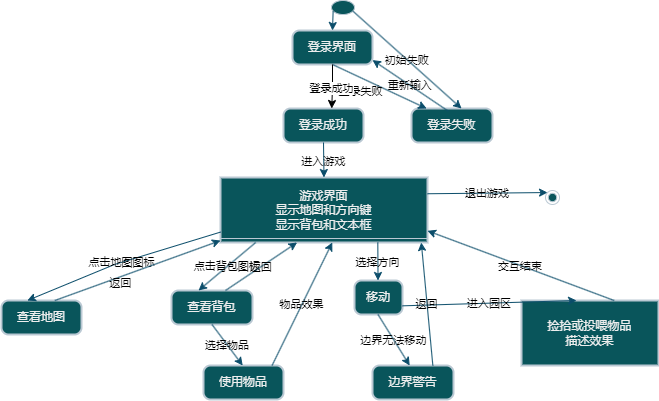

The diagram above was exported from draw.io. Its source (the exported page's mxGraphModel, read from the mxfile embedded in the PNG):
<mxGraphModel dx="223" dy="-1808" grid="1" gridSize="10" guides="1" tooltips="1" connect="1" arrows="1" fold="1" page="1" pageScale="1" pageWidth="827" pageHeight="1169" math="0" shadow="0">
  <root>
    <mxCell id="WIyWlLk6GJQsqaUBKTNV-0" />
    <mxCell id="WIyWlLk6GJQsqaUBKTNV-1" parent="WIyWlLk6GJQsqaUBKTNV-0" />
    <mxCell id="EN4u-1eWpw-JxCBXTlGH-0" value="" style="ellipse;fillColor=#09555B;labelBackgroundColor=none;strokeColor=#BAC8D3;fontColor=#EEEEEE;" parent="WIyWlLk6GJQsqaUBKTNV-1" vertex="1">
      <mxGeometry x="1200" y="2980" width="23" height="14" as="geometry" />
    </mxCell>
    <mxCell id="EN4u-1eWpw-JxCBXTlGH-1" value="登录界面" style="rounded=1;absoluteArcSize=1;arcSize=14;whiteSpace=wrap;strokeWidth=2;labelBackgroundColor=none;fillColor=#09555B;strokeColor=#BAC8D3;fontColor=#EEEEEE;" parent="WIyWlLk6GJQsqaUBKTNV-1" vertex="1">
      <mxGeometry x="1161" y="3010" width="80" height="34" as="geometry" />
    </mxCell>
    <mxCell id="EN4u-1eWpw-JxCBXTlGH-2" value="登录成功" style="rounded=1;absoluteArcSize=1;arcSize=14;whiteSpace=wrap;strokeWidth=2;labelBackgroundColor=none;fillColor=#09555B;strokeColor=#BAC8D3;fontColor=#EEEEEE;" parent="WIyWlLk6GJQsqaUBKTNV-1" vertex="1">
      <mxGeometry x="1152" y="3088" width="80" height="34" as="geometry" />
    </mxCell>
    <mxCell id="EN4u-1eWpw-JxCBXTlGH-3" value="登录失败" style="rounded=1;absoluteArcSize=1;arcSize=14;whiteSpace=wrap;strokeWidth=2;labelBackgroundColor=none;fillColor=#09555B;strokeColor=#BAC8D3;fontColor=#EEEEEE;" parent="WIyWlLk6GJQsqaUBKTNV-1" vertex="1">
      <mxGeometry x="1280" y="3088" width="81" height="34" as="geometry" />
    </mxCell>
    <mxCell id="EN4u-1eWpw-JxCBXTlGH-4" value="游戏界面&#10;显示地图和方向键&#10;显示背包和文本框" style="whiteSpace=wrap;strokeWidth=2;labelBackgroundColor=none;fillColor=#09555B;strokeColor=#BAC8D3;fontColor=#EEEEEE;" parent="WIyWlLk6GJQsqaUBKTNV-1" vertex="1">
      <mxGeometry x="1089" y="3157" width="207" height="65" as="geometry" />
    </mxCell>
    <mxCell id="EN4u-1eWpw-JxCBXTlGH-5" value="查看地图" style="rounded=1;absoluteArcSize=1;arcSize=14;whiteSpace=wrap;strokeWidth=2;labelBackgroundColor=none;fillColor=#09555B;strokeColor=#BAC8D3;fontColor=#EEEEEE;" parent="WIyWlLk6GJQsqaUBKTNV-1" vertex="1">
      <mxGeometry x="870" y="3280" width="80" height="34" as="geometry" />
    </mxCell>
    <mxCell id="EN4u-1eWpw-JxCBXTlGH-6" value="查看背包" style="rounded=1;absoluteArcSize=1;arcSize=14;whiteSpace=wrap;strokeWidth=2;labelBackgroundColor=none;fillColor=#09555B;strokeColor=#BAC8D3;fontColor=#EEEEEE;" parent="WIyWlLk6GJQsqaUBKTNV-1" vertex="1">
      <mxGeometry x="1040" y="3270" width="81" height="34" as="geometry" />
    </mxCell>
    <mxCell id="EN4u-1eWpw-JxCBXTlGH-7" value="使用物品" style="rounded=1;absoluteArcSize=1;arcSize=14;whiteSpace=wrap;strokeWidth=2;labelBackgroundColor=none;fillColor=#09555B;strokeColor=#BAC8D3;fontColor=#EEEEEE;" parent="WIyWlLk6GJQsqaUBKTNV-1" vertex="1">
      <mxGeometry x="1072" y="3345" width="80" height="34" as="geometry" />
    </mxCell>
    <mxCell id="EN4u-1eWpw-JxCBXTlGH-8" value="移动" style="rounded=1;absoluteArcSize=1;arcSize=14;whiteSpace=wrap;strokeWidth=2;labelBackgroundColor=none;fillColor=#09555B;strokeColor=#BAC8D3;fontColor=#EEEEEE;" parent="WIyWlLk6GJQsqaUBKTNV-1" vertex="1">
      <mxGeometry x="1223" y="3260" width="48" height="34" as="geometry" />
    </mxCell>
    <mxCell id="EN4u-1eWpw-JxCBXTlGH-9" value="边界警告" style="rounded=1;absoluteArcSize=1;arcSize=14;whiteSpace=wrap;strokeWidth=2;labelBackgroundColor=none;fillColor=#09555B;strokeColor=#BAC8D3;fontColor=#EEEEEE;" parent="WIyWlLk6GJQsqaUBKTNV-1" vertex="1">
      <mxGeometry x="1241" y="3345" width="81" height="34" as="geometry" />
    </mxCell>
    <mxCell id="EN4u-1eWpw-JxCBXTlGH-10" value="捡拾或投喂物品&#10;描述效果" style="whiteSpace=wrap;strokeWidth=2;labelBackgroundColor=none;fillColor=#09555B;strokeColor=#BAC8D3;fontColor=#EEEEEE;" parent="WIyWlLk6GJQsqaUBKTNV-1" vertex="1">
      <mxGeometry x="1390" y="3280" width="137" height="65" as="geometry" />
    </mxCell>
    <mxCell id="EN4u-1eWpw-JxCBXTlGH-11" value="" style="startArrow=none;;exitX=0.02;exitY=0.8;entryX=0.5;entryY=0;rounded=0;labelBackgroundColor=none;strokeColor=#0B4D6A;fontColor=default;" parent="WIyWlLk6GJQsqaUBKTNV-1" source="EN4u-1eWpw-JxCBXTlGH-0" target="EN4u-1eWpw-JxCBXTlGH-1" edge="1">
      <mxGeometry relative="1" as="geometry" />
    </mxCell>
    <mxCell id="EN4u-1eWpw-JxCBXTlGH-13" value="登录失败" style="startArrow=none;;exitX=0.5;exitY=1;entryX=0.18;entryY=-0.01;rounded=0;labelBackgroundColor=none;strokeColor=#0B4D6A;fontColor=default;" parent="WIyWlLk6GJQsqaUBKTNV-1" source="EN4u-1eWpw-JxCBXTlGH-1" target="EN4u-1eWpw-JxCBXTlGH-3" edge="1">
      <mxGeometry x="-0.2837" y="-12" relative="1" as="geometry">
        <mxPoint as="offset" />
      </mxGeometry>
    </mxCell>
    <mxCell id="EN4u-1eWpw-JxCBXTlGH-14" value="重新输入" style="startArrow=none;;exitX=0.455;exitY=0.079;entryX=1;entryY=0.87;rounded=0;exitDx=0;exitDy=0;exitPerimeter=0;labelBackgroundColor=none;strokeColor=#0B4D6A;fontColor=default;" parent="WIyWlLk6GJQsqaUBKTNV-1" source="EN4u-1eWpw-JxCBXTlGH-3" target="EN4u-1eWpw-JxCBXTlGH-1" edge="1">
      <mxGeometry relative="1" as="geometry" />
    </mxCell>
    <mxCell id="EN4u-1eWpw-JxCBXTlGH-15" value="进入游戏" style="startArrow=none;;exitX=0.5;exitY=0.99;entryX=0.5;entryY=-0.01;rounded=0;labelBackgroundColor=none;strokeColor=#0B4D6A;fontColor=default;" parent="WIyWlLk6GJQsqaUBKTNV-1" source="EN4u-1eWpw-JxCBXTlGH-2" target="EN4u-1eWpw-JxCBXTlGH-4" edge="1">
      <mxGeometry relative="1" as="geometry" />
    </mxCell>
    <mxCell id="EN4u-1eWpw-JxCBXTlGH-16" value="点击地图图标" style="startArrow=none;;exitX=0;exitY=0.84;entryX=0.32;entryY=-0.01;rounded=0;labelBackgroundColor=none;strokeColor=#0B4D6A;fontColor=default;" parent="WIyWlLk6GJQsqaUBKTNV-1" source="EN4u-1eWpw-JxCBXTlGH-4" target="EN4u-1eWpw-JxCBXTlGH-5" edge="1">
      <mxGeometry relative="1" as="geometry">
        <Array as="points">
          <mxPoint x="983" y="3244" />
        </Array>
      </mxGeometry>
    </mxCell>
    <mxCell id="EN4u-1eWpw-JxCBXTlGH-17" value="返回" style="startArrow=none;;exitX=0.67;exitY=-0.01;entryX=0;entryY=0.97;rounded=0;labelBackgroundColor=none;strokeColor=#0B4D6A;fontColor=default;" parent="WIyWlLk6GJQsqaUBKTNV-1" source="EN4u-1eWpw-JxCBXTlGH-5" target="EN4u-1eWpw-JxCBXTlGH-4" edge="1">
      <mxGeometry x="-0.2283" y="-6" relative="1" as="geometry">
        <mxPoint as="offset" />
      </mxGeometry>
    </mxCell>
    <mxCell id="EN4u-1eWpw-JxCBXTlGH-18" value="点击背包图标" style="startArrow=none;;exitX=0.17;exitY=1;entryX=0.33;entryY=-0.01;rounded=0;labelBackgroundColor=none;strokeColor=#0B4D6A;fontColor=default;" parent="WIyWlLk6GJQsqaUBKTNV-1" source="EN4u-1eWpw-JxCBXTlGH-4" target="EN4u-1eWpw-JxCBXTlGH-6" edge="1">
      <mxGeometry relative="1" as="geometry" />
    </mxCell>
    <mxCell id="EN4u-1eWpw-JxCBXTlGH-19" value="选择物品" style="startArrow=none;;exitX=0.5;exitY=0.99;entryX=0.49;entryY=0.01;rounded=0;labelBackgroundColor=none;strokeColor=#0B4D6A;fontColor=default;" parent="WIyWlLk6GJQsqaUBKTNV-1" source="EN4u-1eWpw-JxCBXTlGH-6" target="EN4u-1eWpw-JxCBXTlGH-7" edge="1">
      <mxGeometry relative="1" as="geometry" />
    </mxCell>
    <mxCell id="EN4u-1eWpw-JxCBXTlGH-20" value="返回" style="startArrow=none;;exitX=0.67;exitY=-0.01;entryX=0.37;entryY=1;rounded=0;labelBackgroundColor=none;strokeColor=#0B4D6A;fontColor=default;" parent="WIyWlLk6GJQsqaUBKTNV-1" source="EN4u-1eWpw-JxCBXTlGH-6" target="EN4u-1eWpw-JxCBXTlGH-4" edge="1">
      <mxGeometry relative="1" as="geometry" />
    </mxCell>
    <mxCell id="EN4u-1eWpw-JxCBXTlGH-21" value="物品效果" style="startArrow=none;;exitX=0.85;exitY=0.01;entryX=0.54;entryY=1;rounded=0;labelBackgroundColor=none;strokeColor=#0B4D6A;fontColor=default;" parent="WIyWlLk6GJQsqaUBKTNV-1" source="EN4u-1eWpw-JxCBXTlGH-7" target="EN4u-1eWpw-JxCBXTlGH-4" edge="1">
      <mxGeometry relative="1" as="geometry" />
    </mxCell>
    <mxCell id="EN4u-1eWpw-JxCBXTlGH-22" value="选择方向" style="startArrow=none;;exitX=0.76;exitY=1;entryX=0.49;entryY=-0.01;rounded=0;labelBackgroundColor=none;strokeColor=#0B4D6A;fontColor=default;" parent="WIyWlLk6GJQsqaUBKTNV-1" source="EN4u-1eWpw-JxCBXTlGH-4" target="EN4u-1eWpw-JxCBXTlGH-8" edge="1">
      <mxGeometry relative="1" as="geometry" />
    </mxCell>
    <mxCell id="EN4u-1eWpw-JxCBXTlGH-23" value="边界无法移动" style="startArrow=none;;exitX=0.49;exitY=0.99;entryX=0.46;entryY=0.01;rounded=0;labelBackgroundColor=none;strokeColor=#0B4D6A;fontColor=default;" parent="WIyWlLk6GJQsqaUBKTNV-1" source="EN4u-1eWpw-JxCBXTlGH-8" target="EN4u-1eWpw-JxCBXTlGH-9" edge="1">
      <mxGeometry relative="1" as="geometry" />
    </mxCell>
    <mxCell id="EN4u-1eWpw-JxCBXTlGH-24" value="进入园区" style="startArrow=none;;exitX=0.99;exitY=0.74;entryX=0.4;entryY=-0.01;rounded=0;labelBackgroundColor=none;strokeColor=#0B4D6A;fontColor=default;" parent="WIyWlLk6GJQsqaUBKTNV-1" source="EN4u-1eWpw-JxCBXTlGH-8" target="EN4u-1eWpw-JxCBXTlGH-10" edge="1">
      <mxGeometry relative="1" as="geometry" />
    </mxCell>
    <mxCell id="EN4u-1eWpw-JxCBXTlGH-25" value="返回" style="startArrow=none;;exitX=0.74;exitY=0.01;entryX=0.97;entryY=1;rounded=0;labelBackgroundColor=none;strokeColor=#0B4D6A;fontColor=default;" parent="WIyWlLk6GJQsqaUBKTNV-1" source="EN4u-1eWpw-JxCBXTlGH-9" target="EN4u-1eWpw-JxCBXTlGH-4" edge="1">
      <mxGeometry relative="1" as="geometry" />
    </mxCell>
    <mxCell id="EN4u-1eWpw-JxCBXTlGH-26" value="交互结束" style="startArrow=none;;exitX=0.68;exitY=-0.01;entryX=1;entryY=0.82;rounded=0;labelBackgroundColor=none;strokeColor=#0B4D6A;fontColor=default;" parent="WIyWlLk6GJQsqaUBKTNV-1" source="EN4u-1eWpw-JxCBXTlGH-10" target="EN4u-1eWpw-JxCBXTlGH-4" edge="1">
      <mxGeometry relative="1" as="geometry" />
    </mxCell>
    <mxCell id="EN4u-1eWpw-JxCBXTlGH-27" value="初始失败" style="startArrow=none;;exitX=1.02;exitY=0.8;entryX=0.62;entryY=-0.01;rounded=0;labelBackgroundColor=none;strokeColor=#0B4D6A;fontColor=default;" parent="WIyWlLk6GJQsqaUBKTNV-1" source="EN4u-1eWpw-JxCBXTlGH-0" target="EN4u-1eWpw-JxCBXTlGH-3" edge="1">
      <mxGeometry relative="1" as="geometry" />
    </mxCell>
    <mxCell id="EN4u-1eWpw-JxCBXTlGH-28" value="" style="line;strokeWidth=1;fillColor=none;align=left;verticalAlign=middle;spacingTop=-1;spacingLeft=3;spacingRight=3;rotatable=0;labelPosition=right;points=[];portConstraint=eastwest;strokeColor=#BAC8D3;labelBackgroundColor=none;fontColor=#EEEEEE;" parent="WIyWlLk6GJQsqaUBKTNV-1" vertex="1">
      <mxGeometry x="1089" y="3214" width="207" height="8" as="geometry" />
    </mxCell>
    <mxCell id="EN4u-1eWpw-JxCBXTlGH-29" value="退出游戏" style="startArrow=none;;exitX=1;exitY=0.25;rounded=0;exitDx=0;exitDy=0;entryX=0;entryY=0;entryDx=0;entryDy=0;labelBackgroundColor=none;strokeColor=#0B4D6A;fontColor=default;" parent="WIyWlLk6GJQsqaUBKTNV-1" source="EN4u-1eWpw-JxCBXTlGH-4" target="EN4u-1eWpw-JxCBXTlGH-30" edge="1">
      <mxGeometry relative="1" as="geometry">
        <mxPoint x="1637" y="3302.5" as="sourcePoint" />
        <mxPoint x="1607" y="3322" as="targetPoint" />
      </mxGeometry>
    </mxCell>
    <mxCell id="EN4u-1eWpw-JxCBXTlGH-30" value="" style="ellipse;shape=endState;fillColor=#09555B;labelBackgroundColor=none;strokeColor=#BAC8D3;fontColor=#EEEEEE;" parent="WIyWlLk6GJQsqaUBKTNV-1" vertex="1">
      <mxGeometry x="1414" y="3170" width="14" height="14" as="geometry" />
    </mxCell>
    <object label="" id="pfyNAWjSOlarRLA5MwG8-2">
      <mxCell style="edgeStyle=orthogonalEdgeStyle;rounded=0;orthogonalLoop=1;jettySize=auto;html=1;entryX=0.603;entryY=0;entryDx=0;entryDy=0;entryPerimeter=0;" edge="1" parent="WIyWlLk6GJQsqaUBKTNV-1" source="EN4u-1eWpw-JxCBXTlGH-1" target="EN4u-1eWpw-JxCBXTlGH-2">
        <mxGeometry relative="1" as="geometry" />
      </mxCell>
    </object>
    <mxCell id="pfyNAWjSOlarRLA5MwG8-3" value="登录成功" style="edgeLabel;html=1;align=center;verticalAlign=middle;resizable=0;points=[];" vertex="1" connectable="0" parent="pfyNAWjSOlarRLA5MwG8-2">
      <mxGeometry x="0.0584" y="-1" relative="1" as="geometry">
        <mxPoint as="offset" />
      </mxGeometry>
    </mxCell>
  </root>
</mxGraphModel>